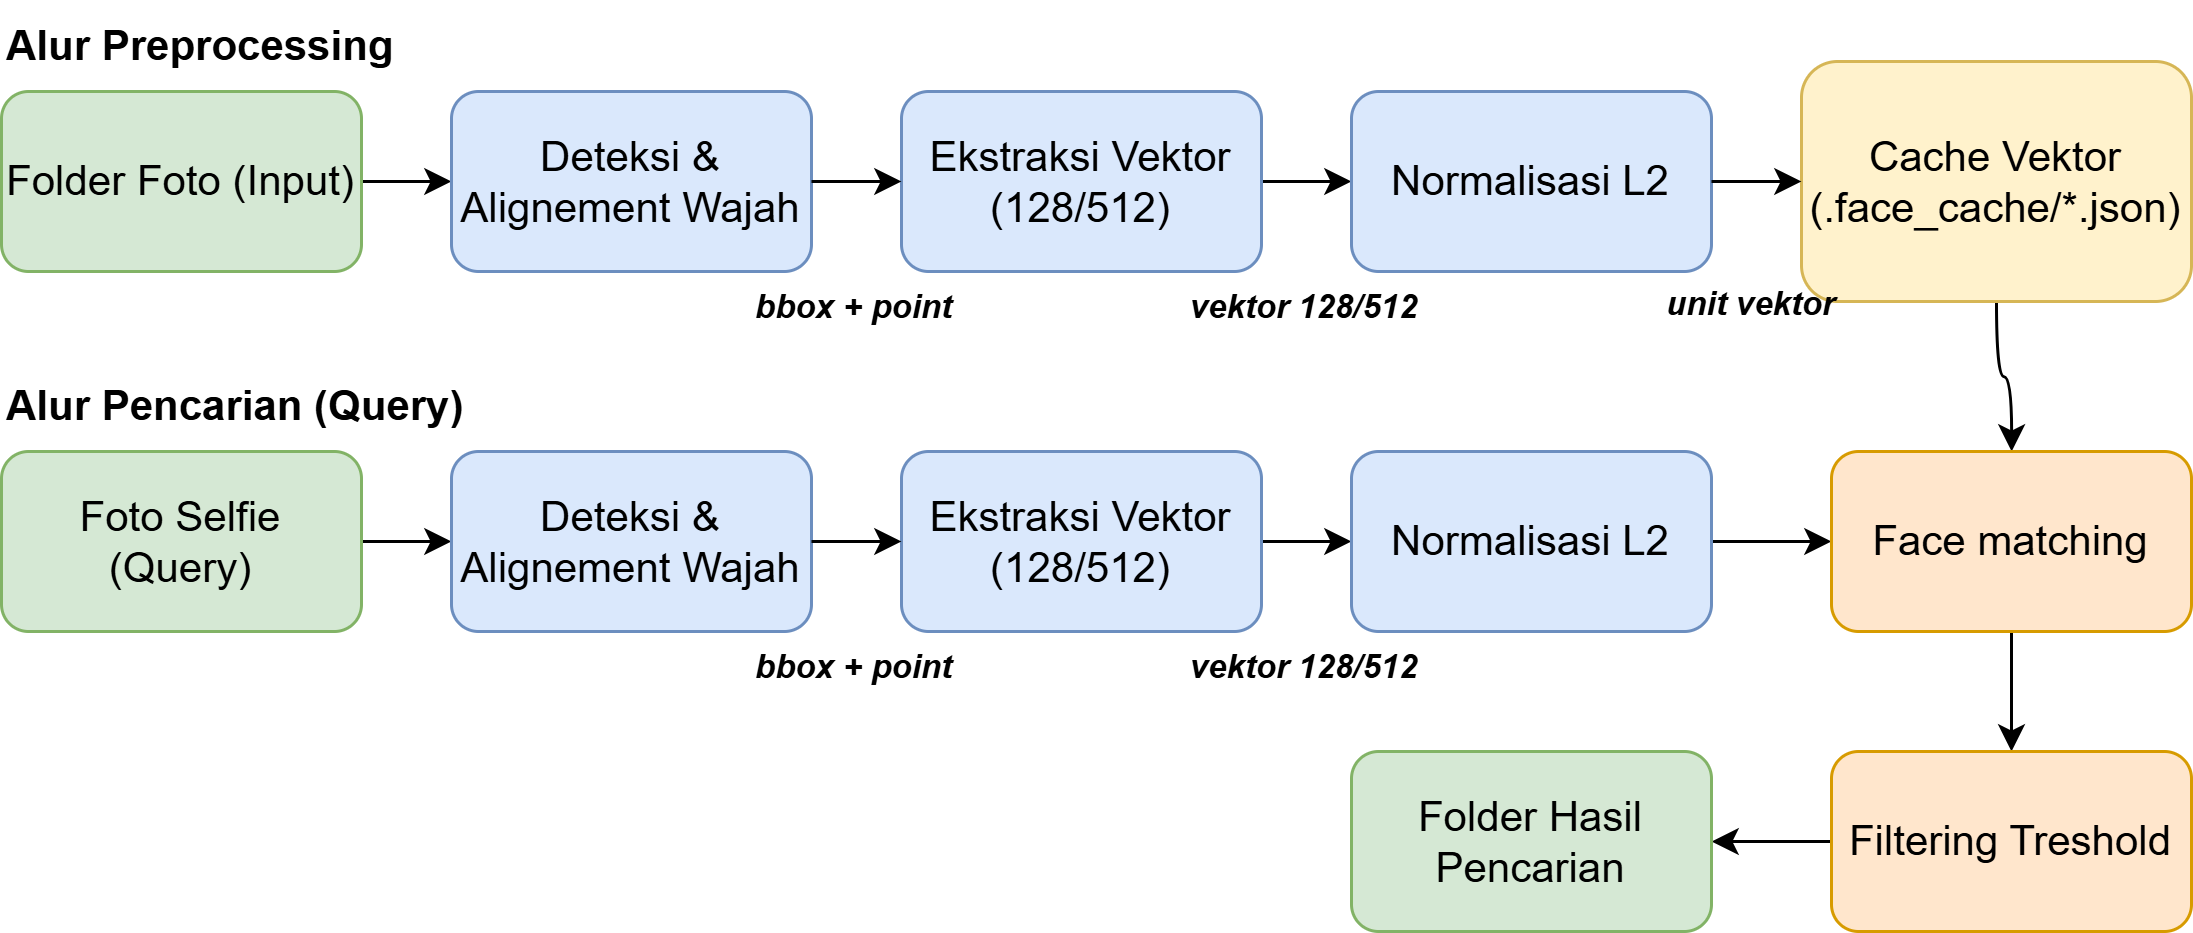

The diagram above was exported from draw.io. Its source (the exported page's mxGraphModel, read from the mxfile embedded in the PNG):
<mxGraphModel dx="-1417" dy="1028" grid="1" gridSize="10" guides="1" tooltips="1" connect="1" arrows="1" fold="1" page="0" pageScale="1" pageWidth="850" pageHeight="1100" math="0" shadow="0">
  <root>
    <mxCell id="0" />
    <mxCell id="1" parent="0" />
    <mxCell id="RbhzsDuMgiRWZyTy_Fh2-6" edge="1" parent="1" source="RbhzsDuMgiRWZyTy_Fh2-3" style="edgeStyle=orthogonalEdgeStyle;rounded=0;orthogonalLoop=1;jettySize=auto;html=1;" target="RbhzsDuMgiRWZyTy_Fh2-5" value="">
      <mxGeometry relative="1" as="geometry" />
    </mxCell>
    <mxCell id="RbhzsDuMgiRWZyTy_Fh2-3" parent="1" style="rounded=1;whiteSpace=wrap;html=1;fillColor=#d5e8d4;strokeColor=#82b366;fontSize=14;" value="Folder Foto (Input)" vertex="1">
      <mxGeometry height="60" width="120" x="2550" y="-200" as="geometry" />
    </mxCell>
    <mxCell id="RbhzsDuMgiRWZyTy_Fh2-5" parent="1" style="whiteSpace=wrap;html=1;rounded=1;fillColor=#dae8fc;strokeColor=#6c8ebf;fontSize=14;" value="Deteksi &amp;amp; Alignement Wajah" vertex="1">
      <mxGeometry height="60" width="120" x="2700" y="-200" as="geometry" />
    </mxCell>
    <mxCell id="RbhzsDuMgiRWZyTy_Fh2-10" edge="1" parent="1" source="RbhzsDuMgiRWZyTy_Fh2-7" style="edgeStyle=orthogonalEdgeStyle;rounded=0;orthogonalLoop=1;jettySize=auto;html=1;" target="RbhzsDuMgiRWZyTy_Fh2-9" value="">
      <mxGeometry relative="1" as="geometry" />
    </mxCell>
    <mxCell id="RbhzsDuMgiRWZyTy_Fh2-12" connectable="0" parent="RbhzsDuMgiRWZyTy_Fh2-10" style="edgeLabel;html=1;align=center;verticalAlign=middle;resizable=0;points=[];fontStyle=3" value="vektor 128/512" vertex="1">
      <mxGeometry relative="1" x="0.3381" y="1" as="geometry">
        <mxPoint y="42" as="offset" />
      </mxGeometry>
    </mxCell>
    <mxCell id="RbhzsDuMgiRWZyTy_Fh2-7" parent="1" style="whiteSpace=wrap;html=1;rounded=1;fillColor=#dae8fc;strokeColor=#6c8ebf;fontSize=14;" value="Ekstraksi Vektor (128/512)" vertex="1">
      <mxGeometry height="60" width="120" x="2850" y="-200" as="geometry" />
    </mxCell>
    <mxCell id="RbhzsDuMgiRWZyTy_Fh2-9" parent="1" style="whiteSpace=wrap;html=1;rounded=1;fillColor=#dae8fc;strokeColor=#6c8ebf;fontSize=14;" value="Normalisasi L2" vertex="1">
      <mxGeometry height="60" width="120" x="3000" y="-200" as="geometry" />
    </mxCell>
    <mxCell id="RbhzsDuMgiRWZyTy_Fh2-8" edge="1" parent="1" source="RbhzsDuMgiRWZyTy_Fh2-5" style="edgeStyle=orthogonalEdgeStyle;rounded=0;orthogonalLoop=1;jettySize=auto;html=1;" target="RbhzsDuMgiRWZyTy_Fh2-7" value="">
      <mxGeometry relative="1" as="geometry" />
    </mxCell>
    <mxCell id="RbhzsDuMgiRWZyTy_Fh2-11" connectable="0" parent="RbhzsDuMgiRWZyTy_Fh2-8" style="edgeLabel;html=1;align=center;verticalAlign=middle;resizable=0;points=[];labelBackgroundColor=none;fontStyle=3" value="bbox + point" vertex="1">
      <mxGeometry relative="1" x="0.0693" as="geometry">
        <mxPoint y="41" as="offset" />
      </mxGeometry>
    </mxCell>
    <mxCell id="RbhzsDuMgiRWZyTy_Fh2-13" edge="1" parent="1" source="RbhzsDuMgiRWZyTy_Fh2-14" style="edgeStyle=orthogonalEdgeStyle;rounded=0;orthogonalLoop=1;jettySize=auto;html=1;" target="RbhzsDuMgiRWZyTy_Fh2-15" value="">
      <mxGeometry relative="1" as="geometry" />
    </mxCell>
    <mxCell id="RbhzsDuMgiRWZyTy_Fh2-14" parent="1" style="rounded=1;whiteSpace=wrap;html=1;fillColor=#d5e8d4;strokeColor=#82b366;fontSize=14;" value="Foto Selfie (Query)" vertex="1">
      <mxGeometry height="60" width="120" x="2550" y="-80" as="geometry" />
    </mxCell>
    <mxCell id="RbhzsDuMgiRWZyTy_Fh2-15" parent="1" style="whiteSpace=wrap;html=1;rounded=1;fillColor=#dae8fc;strokeColor=#6c8ebf;fontSize=14;" value="Deteksi &amp;amp; Alignement Wajah" vertex="1">
      <mxGeometry height="60" width="120" x="2700" y="-80" as="geometry" />
    </mxCell>
    <mxCell id="RbhzsDuMgiRWZyTy_Fh2-16" edge="1" parent="1" source="RbhzsDuMgiRWZyTy_Fh2-18" style="edgeStyle=orthogonalEdgeStyle;rounded=0;orthogonalLoop=1;jettySize=auto;html=1;" target="RbhzsDuMgiRWZyTy_Fh2-19" value="">
      <mxGeometry relative="1" as="geometry" />
    </mxCell>
    <mxCell id="RbhzsDuMgiRWZyTy_Fh2-17" connectable="0" parent="RbhzsDuMgiRWZyTy_Fh2-16" style="edgeLabel;html=1;align=center;verticalAlign=middle;resizable=0;points=[];fontStyle=3" value="vektor 128/512" vertex="1">
      <mxGeometry relative="1" x="0.3381" y="1" as="geometry">
        <mxPoint y="42" as="offset" />
      </mxGeometry>
    </mxCell>
    <mxCell id="RbhzsDuMgiRWZyTy_Fh2-18" parent="1" style="whiteSpace=wrap;html=1;rounded=1;fillColor=#dae8fc;strokeColor=#6c8ebf;fontSize=14;" value="Ekstraksi Vektor (128/512)" vertex="1">
      <mxGeometry height="60" width="120" x="2850" y="-80" as="geometry" />
    </mxCell>
    <mxCell id="RbhzsDuMgiRWZyTy_Fh2-28" edge="1" parent="1" source="RbhzsDuMgiRWZyTy_Fh2-19" style="edgeStyle=orthogonalEdgeStyle;rounded=0;orthogonalLoop=1;jettySize=auto;html=1;" target="RbhzsDuMgiRWZyTy_Fh2-27" value="">
      <mxGeometry relative="1" as="geometry" />
    </mxCell>
    <mxCell id="RbhzsDuMgiRWZyTy_Fh2-19" parent="1" style="whiteSpace=wrap;html=1;rounded=1;fillColor=#dae8fc;strokeColor=#6c8ebf;fontSize=14;" value="Normalisasi L2" vertex="1">
      <mxGeometry height="60" width="120" x="3000" y="-80" as="geometry" />
    </mxCell>
    <mxCell id="RbhzsDuMgiRWZyTy_Fh2-20" edge="1" parent="1" source="RbhzsDuMgiRWZyTy_Fh2-15" style="edgeStyle=orthogonalEdgeStyle;rounded=0;orthogonalLoop=1;jettySize=auto;html=1;" target="RbhzsDuMgiRWZyTy_Fh2-18" value="">
      <mxGeometry relative="1" as="geometry" />
    </mxCell>
    <mxCell id="RbhzsDuMgiRWZyTy_Fh2-21" connectable="0" parent="RbhzsDuMgiRWZyTy_Fh2-20" style="edgeLabel;html=1;align=center;verticalAlign=middle;resizable=0;points=[];labelBackgroundColor=none;fontStyle=3" value="bbox + point" vertex="1">
      <mxGeometry relative="1" x="0.0693" as="geometry">
        <mxPoint y="41" as="offset" />
      </mxGeometry>
    </mxCell>
    <mxCell id="RbhzsDuMgiRWZyTy_Fh2-22" parent="1" style="text;html=1;whiteSpace=wrap;strokeColor=none;fillColor=none;align=left;verticalAlign=middle;rounded=0;fontStyle=1;fontSize=14;" value="Alur Preprocessing" vertex="1">
      <mxGeometry height="30" width="470" x="2550" y="-230" as="geometry" />
    </mxCell>
    <mxCell id="RbhzsDuMgiRWZyTy_Fh2-23" parent="1" style="text;html=1;whiteSpace=wrap;strokeColor=none;fillColor=none;align=left;verticalAlign=middle;rounded=0;fontStyle=1;fontSize=14;" value="Alur Pencarian (Query)" vertex="1">
      <mxGeometry height="30" width="470" x="2550" y="-110" as="geometry" />
    </mxCell>
    <mxCell id="RbhzsDuMgiRWZyTy_Fh2-29" edge="1" parent="1" source="RbhzsDuMgiRWZyTy_Fh2-24" style="edgeStyle=orthogonalEdgeStyle;rounded=0;orthogonalLoop=1;jettySize=auto;html=1;curved=1;" target="RbhzsDuMgiRWZyTy_Fh2-27" value="">
      <mxGeometry relative="1" as="geometry" />
    </mxCell>
    <mxCell id="RbhzsDuMgiRWZyTy_Fh2-24" parent="1" style="rounded=1;whiteSpace=wrap;html=1;fillColor=#fff2cc;strokeColor=#d6b656;fontSize=14;" value="Cache Vektor (.face_cache/*.json)" vertex="1">
      <mxGeometry height="80" width="130" x="3150" y="-210" as="geometry" />
    </mxCell>
    <mxCell id="RbhzsDuMgiRWZyTy_Fh2-25" edge="1" parent="1" source="RbhzsDuMgiRWZyTy_Fh2-9" style="edgeStyle=orthogonalEdgeStyle;rounded=0;orthogonalLoop=1;jettySize=auto;html=1;" target="RbhzsDuMgiRWZyTy_Fh2-24" value="">
      <mxGeometry relative="1" as="geometry" />
    </mxCell>
    <mxCell id="RbhzsDuMgiRWZyTy_Fh2-26" connectable="0" parent="RbhzsDuMgiRWZyTy_Fh2-25" style="edgeLabel;html=1;align=center;verticalAlign=middle;resizable=0;points=[];fontStyle=3;labelBackgroundColor=none;" value="unit vektor" vertex="1">
      <mxGeometry relative="1" x="0.1072" y="-1" as="geometry">
        <mxPoint y="41" as="offset" />
      </mxGeometry>
    </mxCell>
    <mxCell id="RbhzsDuMgiRWZyTy_Fh2-31" edge="1" parent="1" source="RbhzsDuMgiRWZyTy_Fh2-27" style="edgeStyle=orthogonalEdgeStyle;rounded=0;orthogonalLoop=1;jettySize=auto;html=1;" target="RbhzsDuMgiRWZyTy_Fh2-30" value="">
      <mxGeometry relative="1" as="geometry" />
    </mxCell>
    <mxCell id="RbhzsDuMgiRWZyTy_Fh2-27" parent="1" style="rounded=1;whiteSpace=wrap;html=1;fillColor=#ffe6cc;strokeColor=#d79b00;fontSize=14;" value="Face matching" vertex="1">
      <mxGeometry height="60" width="120" x="3160" y="-80" as="geometry" />
    </mxCell>
    <mxCell id="RbhzsDuMgiRWZyTy_Fh2-33" edge="1" parent="1" source="RbhzsDuMgiRWZyTy_Fh2-30" style="edgeStyle=orthogonalEdgeStyle;rounded=0;orthogonalLoop=1;jettySize=auto;html=1;" target="RbhzsDuMgiRWZyTy_Fh2-32" value="">
      <mxGeometry relative="1" as="geometry" />
    </mxCell>
    <mxCell id="RbhzsDuMgiRWZyTy_Fh2-30" parent="1" style="whiteSpace=wrap;html=1;fillColor=#ffe6cc;strokeColor=#d79b00;rounded=1;fontSize=14;" value="Filtering Treshold" vertex="1">
      <mxGeometry height="60" width="120" x="3160" y="20" as="geometry" />
    </mxCell>
    <mxCell id="RbhzsDuMgiRWZyTy_Fh2-32" parent="1" style="rounded=1;whiteSpace=wrap;html=1;fillColor=#d5e8d4;strokeColor=#82b366;fontSize=14;" value="Folder Hasil Pencarian" vertex="1">
      <mxGeometry height="60" width="120" x="3000" y="20" as="geometry" />
    </mxCell>
  </root>
</mxGraphModel>